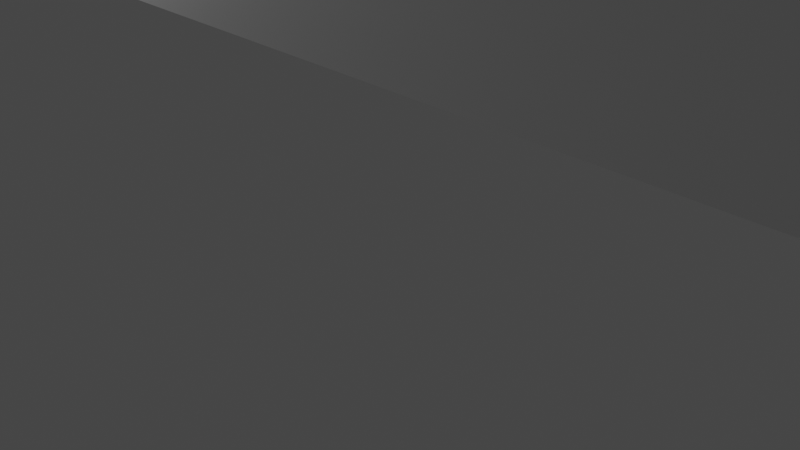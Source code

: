 # Source: enbg_hangar.blend  (saved by Blender 3.2.14; exported with 4.5.12 LTS)
import bpy
from mathutils import Matrix  # noqa: F401  (used for matrix-valued properties, if any)

bpy.ops.wm.read_factory_settings(use_empty=True)
scene = bpy.context.scene
scene.name = 'Scene'

# ---- collections
col_collection = bpy.data.collections.new('Collection'); scene.collection.children.link(col_collection)

# ---- materials (node trees are filled in below, after node groups)
mat_material = bpy.data.materials.new('Material')
mat_material.alpha_threshold = 0.0
mat_material.use_transparent_shadow = False
mat_material.line_color = (0.0, 0.0, 0.0, 1.0)

# ---- material node trees
mat_material.use_nodes = True; mat_material.node_tree.nodes.clear()
_N = mat_material.node_tree.nodes; _L = mat_material.node_tree.links
n0 = _N.new('ShaderNodeOutputMaterial'); n0.name = 'Material Output'; n0.location = (300, 300)
n1 = _N.new('ShaderNodeBsdfPrincipled'); n1.name = 'Principled BSDF'; n1.location = (10, 300)
n1.distribution = 'GGX'
n1.subsurface_method = 'RANDOM_WALK_SKIN'
n1.inputs[2].default_value = 0.4
n1.inputs[3].default_value = 1.45
n1.inputs[27].default_value = (0.0, 0.0, 0.0, 1.0)
n1.inputs[28].default_value = 1.0
_L.new(n1.outputs[0], n0.inputs[0])
n0.is_active_output = True

# ---- world
world_world = bpy.data.worlds.new('World'); scene.world = world_world
world_world.use_nodes = True; world_world.node_tree.nodes.clear()
_N = world_world.node_tree.nodes; _L = world_world.node_tree.links
n0 = _N.new('ShaderNodeOutputWorld'); n0.name = 'World Output'; n0.location = (300, 300)
n1 = _N.new('ShaderNodeBackground'); n1.name = 'Background'; n1.location = (10, 300)
n1.inputs[0].default_value = (0.05088, 0.05088, 0.05088, 1.0)
_L.new(n1.outputs[0], n0.inputs[0])
n0.is_active_output = True
world_world.color = (0.05088, 0.05088, 0.05088)
world_world.use_sun_shadow = False
world_world.sun_shadow_jitter_overblur = 0.0

# ---- cameras
cam_camera = bpy.data.cameras.new('Camera')
cam_camera.clip_end = 100.0
cam_camera.ortho_scale = 7.314

# ---- lights
light_light = bpy.data.lights.new('Light', 'POINT')
light_light.transmission_factor = 0.0
light_light.energy = 1000.0
light_light.shadow_soft_size = 0.1
light_light.shadow_maximum_resolution = 0.006
light_light.use_absolute_resolution = True

# ---- meshes
me_cube = bpy.data.meshes.new('Cube')
me_cube.from_pydata([(9.5, 8.0, 3.5), (9.5, 8.0, -3.5), (9.5, -8.0, 3.5), (9.5, -8.0, -3.5), (-9.5, 8.0, 3.5), (-9.5, 8.0, -3.5), (-9.5, -8.0, 3.5), (-9.5, -8.0, -3.5), (-9.5, 0.0, -3.5), (9.5, 0.0, 3.5), (9.5, 0.0, -3.5), (-9.5, -4.0, -3.5), (9.5, -4.0, -3.5), (9.5, 4.0, -3.5), (-9.5, 4.0, -3.5), (9.5, 6.0, -3.5), (-9.5, 6.0, -3.5), (-9.5, -6.0, -3.5), (9.5, -6.0, -3.5), (9.5, 8.0, -0.4007), (-9.5, -8.0, -0.4007), (9.5, -8.0, -0.4007), (-9.5, 8.0, -0.4007), (9.5, 0.0, -0.4007), (9.5, -4.0, -0.4007), (9.5, 4.0, -0.4007), (9.5, 6.0, -0.4007), (-9.5, 6.0, -0.4007), (-9.5, -6.0, -0.4007), (9.5, -6.0, -0.4007), (-9.5, -8.0, 1.349), (9.5, 8.0, 1.349), (9.5, -8.0, 1.349), (-9.5, 8.0, 1.349), (9.5, 0.0, 1.349), (-9.5, 0.0, 1.349), (-9.5, -4.0, 1.349), (9.5, -4.0, 1.349), (9.5, 4.0, 1.349), (-9.5, 4.0, 1.349), (9.5, 6.0, 1.349), (-9.5, 6.0, 1.349), (-9.5, -6.0, 1.349), (9.5, -6.0, 1.349), (9.5, 8.0, 0.4743), (9.5, -8.0, 0.4743), (-9.5, 8.0, 0.4743), (9.5, 0.0, 0.4743), (9.5, -4.0, 0.4743), (9.5, 4.0, 0.4743), (9.5, 6.0, 0.4743), (-9.5, 6.0, 0.4743), (-9.5, -6.0, 0.4743), (9.5, -6.0, 0.4743), (-9.5, -8.0, 0.4743), (0.0, 8.0, -3.5), (0.0, -8.0, 3.5), (0.0, -8.0, -3.5), (0.0, 8.0, 3.5), (0.0, 0.0, -3.5), (0.0, -4.0, -3.5), (0.0, 4.0, -3.5), (0.0, 6.0, -3.5), (0.0, -6.0, -3.5), (0.0, 8.0, -0.4007), (0.0, -8.0, -0.4007), (0.0, 8.0, 1.349), (0.0, -8.0, 1.349), (0.0, -8.0, 0.4743), (0.0, 8.0, 0.4743), (-4.75, 8.0, -3.5), (-4.75, -8.0, 3.5), (-4.75, 0.0, -3.5), (-4.75, -4.0, -3.5), (-4.75, 4.0, -3.5), (-4.75, 6.0, -3.5), (-4.75, -6.0, -3.5), (-4.75, -8.0, -0.4007), (-4.75, -8.0, 1.349), (-4.75, -8.0, 0.4743), (-4.75, -8.0, -3.5), (-4.75, 8.0, 3.5), (-4.75, 8.0, -0.4007), (-4.75, 8.0, 1.349), (-4.75, 8.0, 0.4743), (-7.125, 8.0, -3.5), (-7.125, -8.0, 3.5), (-7.125, 0.0, -3.5), (-7.125, -4.0, -3.5), (-7.125, 4.0, -3.5), (-7.125, 6.0, -3.5), (-7.125, -6.0, -3.5), (-7.125, -8.0, -0.4007), (-7.125, -8.0, 1.349), (-7.125, -8.0, 0.4743), (-7.125, -8.0, -3.5), (-7.125, 8.0, 3.5), (-7.125, 8.0, -0.4007), (-7.125, 8.0, 1.349), (-7.125, 8.0, 0.4743), (-8.312, 8.0, -3.5), (-8.312, -8.0, 3.5), (-8.312, 0.0, -3.5), (-8.312, -4.0, -3.5), (-8.312, 4.0, -3.5), (-8.312, 6.0, -3.5), (-8.312, -6.0, -3.5), (-8.312, -8.0, -0.4007), (-8.312, -8.0, 1.349), (-8.312, -8.0, 0.4743), (-8.312, -8.0, -3.5), (-8.312, 8.0, 3.5), (-8.312, 8.0, -0.4007), (-8.312, 8.0, 1.349), (-8.312, 8.0, 0.4743), (-8.906, 8.0, -3.5), (-8.906, -8.0, 3.5), (-8.906, 0.0, -3.5), (-8.906, -4.0, -3.5), (-8.906, 4.0, -3.5), (-8.906, 6.0, -3.5), (-8.906, -6.0, -3.5), (-8.906, -8.0, -0.4007), (-8.906, -8.0, 1.349), (-8.906, -8.0, 0.4743), (-8.906, -8.0, -3.5), (-8.906, 8.0, 3.5), (-8.906, 8.0, -0.4007), (-8.906, 8.0, 1.349), (-8.906, 8.0, 0.4743), (-9.203, 8.0, -3.5), (-9.203, -8.0, 3.5), (-9.203, 0.0, -3.5), (-9.203, -4.0, -3.5), (-9.203, 4.0, -3.5), (-9.203, 6.0, -3.5), (-9.203, -6.0, -3.5), (-9.203, -8.0, -0.4007), (-9.203, -8.0, 1.349), (-9.203, -8.0, 0.4743), (-9.203, -8.0, -3.5), (-9.203, 8.0, 3.5), (-9.203, 0.0, 3.5), (-9.203, 8.0, -0.4007), (-9.203, 8.0, 1.349), (-9.203, 8.0, 0.4743), (4.75, -8.0, -3.5), (4.75, 8.0, 3.5), (4.75, 8.0, -0.4007), (4.75, 8.0, 1.349), (4.75, 8.0, 0.4743), (4.75, 8.0, -3.5), (4.75, -8.0, 3.5), (4.75, 0.0, -3.5), (4.75, -4.0, -3.5), (4.75, 4.0, -3.5), (4.75, 6.0, -3.5), (4.75, -6.0, -3.5), (4.75, -8.0, -0.4007), (4.75, -8.0, 1.349), (4.75, -8.0, 0.4743), (7.125, -8.0, -3.5), (7.125, 8.0, 3.5), (7.125, 8.0, -0.4007), (7.125, 8.0, 1.349), (7.125, 8.0, 0.4743), (7.125, 8.0, -3.5), (7.125, -8.0, 3.5), (7.125, 0.0, -3.5), (7.125, -4.0, -3.5), (7.125, 4.0, -3.5), (7.125, 6.0, -3.5), (7.125, -6.0, -3.5), (7.125, -8.0, -0.4007), (7.125, -8.0, 1.349), (7.125, -8.0, 0.4743), (8.312, -8.0, -3.5), (8.312, 8.0, 3.5), (8.312, 8.0, -0.4007), (8.312, 8.0, 1.349), (8.312, 8.0, 0.4743), (8.312, 8.0, -3.5), (8.312, -8.0, 3.5), (8.312, 0.0, -3.5), (8.312, -4.0, -3.5), (8.312, 4.0, -3.5), (8.312, 6.0, -3.5), (8.312, -6.0, -3.5), (8.312, -8.0, -0.4007), (8.312, -8.0, 1.349), (8.312, -8.0, 0.4743), (8.906, -8.0, -3.5), (8.906, 8.0, 3.5), (8.906, 8.0, -0.4007), (8.906, 8.0, 1.349), (8.906, 8.0, 0.4743), (8.906, 8.0, -3.5), (8.906, -8.0, 3.5), (8.906, 0.0, -3.5), (8.906, -4.0, -3.5), (8.906, 4.0, -3.5), (8.906, 6.0, -3.5), (8.906, -6.0, -3.5), (8.906, -8.0, -0.4007), (8.906, -8.0, 1.349), (8.906, -8.0, 0.4743), (9.203, -8.0, -3.5), (9.203, 8.0, 3.5), (9.203, 0.0, 3.5), (9.203, 8.0, -0.4007), (9.203, 8.0, 1.349), (9.203, 8.0, 0.4743), (9.203, 8.0, -3.5), (9.203, -8.0, 3.5), (9.203, 0.0, -3.5), (9.203, -4.0, -3.5), (9.203, 4.0, -3.5), (9.203, 6.0, -3.5), (9.203, -6.0, -3.5), (9.203, -8.0, -0.4007), (9.203, -8.0, 1.349), (9.203, -8.0, 0.4743), (-9.5, 0.0, 3.5), (-9.203, 8.0, 3.5), (-9.203, -8.0, 3.5), (-9.203, 0.0, 3.5), (-9.193, 4.0, -3.5), (-9.193, 0.0, -3.5), (-9.193, -4.0, -3.5), (-9.193, 6.0, -3.5), (-9.193, 6.0, -0.4007), (-9.193, -6.0, -3.5), (-9.193, -6.0, -0.4007), (-9.193, 6.0, 0.4743), (-9.193, -6.0, 0.4743), (-9.193, 4.0, 1.349), (-9.193, 6.0, 1.349), (-9.193, 0.0, 1.349), (-9.193, -6.0, 1.349), (-9.193, -4.0, 1.349), (-9.5, 7.5, -3.5), (-9.5, 7.6, -0.4007), (-9.5, 6.5, -3.5), (-9.5, 6.4, -0.4007), (-9.5, 7.5, -1.5), (-9.5, 6.5, -1.5), (-9.5, 7.6, -3.5), (-9.5, 7.6, -1.39), (-9.5, 6.4, -3.5), (-9.5, 6.4, -1.39), (-9.5, 8.0, -1.39), (-9.5, 6.0, -1.39), (-9.5, 7.6, -1.39), (-9.5, 6.4, -1.39), (-9.4, 7.5, -1.5), (-9.4, 7.5, -3.5), (-9.4, 6.5, -3.5), (-9.4, 6.5, -1.5), (-9.52, 7.6, -3.5), (-9.52, 7.5, -3.5), (-9.52, 7.5, -1.5), (-9.52, 6.5, -1.5), (-9.52, 6.5, -3.5), (-9.52, 7.6, -1.39), (-9.52, 6.4, -1.39), (-9.52, 6.4, -1.39), (-9.52, 7.6, -1.39), (-9.52, 6.4, -3.5)], [], [(138, 131, 6, 30), (218, 18, 3, 206), (210, 207, 0, 31), (216, 13, 10, 214), (214, 10, 12, 215), (217, 15, 13, 216), (212, 1, 15, 217), (2, 32, 43, 37, 34, 38, 40, 31, 0, 9), (215, 12, 18, 218), (12, 24, 29, 18), (7, 20, 28, 17), (1, 19, 26, 15), (15, 26, 25, 13), (10, 23, 24, 12), (13, 25, 23, 10), (212, 209, 19, 1), (18, 29, 21, 3), (252, 241, 22, 250), (140, 137, 20, 7), (48, 37, 43, 53), (54, 30, 42, 52), (44, 31, 40, 50), (50, 40, 38, 49), (47, 34, 37, 48), (49, 38, 34, 47), (211, 210, 31, 44), (53, 43, 32, 45), (51, 41, 33, 46), (139, 138, 30, 54), (137, 139, 54, 20), (27, 51, 46, 22, 241, 243), (29, 53, 45, 21), (209, 211, 44, 19), (25, 49, 47, 23), (23, 47, 48, 24), (26, 50, 49, 25), (19, 44, 50, 26), (20, 54, 52, 28), (24, 48, 53, 29), (35, 39, 235, 237), (6, 222, 4, 33, 41, 39, 35, 36, 42, 30), (82, 84, 69, 64), (158, 160, 68, 65), (160, 159, 67, 68), (84, 83, 66, 69), (146, 158, 65, 57), (70, 82, 64, 55), (73, 60, 63, 76), (70, 55, 62, 75), (75, 62, 61, 74), (72, 59, 60, 73), (74, 61, 59, 72), (83, 81, 58, 66), (76, 63, 57, 80), (159, 152, 56, 67), (91, 76, 80, 95), (98, 96, 81, 83), (89, 74, 72, 87), (87, 72, 73, 88), (90, 75, 74, 89), (85, 70, 75, 90), (88, 73, 76, 91), (85, 97, 82, 70), (99, 98, 83, 84), (97, 99, 84, 82), (65, 68, 79, 77), (68, 67, 78, 79), (57, 65, 77, 80), (67, 56, 71, 78), (112, 114, 99, 97), (114, 113, 98, 99), (100, 112, 97, 85), (103, 88, 91, 106), (100, 85, 90, 105), (105, 90, 89, 104), (102, 87, 88, 103), (104, 89, 87, 102), (113, 111, 96, 98), (106, 91, 95, 110), (77, 79, 94, 92), (79, 78, 93, 94), (80, 77, 92, 95), (78, 71, 86, 93), (121, 106, 110, 125), (128, 126, 111, 113), (119, 104, 102, 117), (117, 102, 103, 118), (120, 105, 104, 119), (115, 100, 105, 120), (118, 103, 106, 121), (115, 127, 112, 100), (129, 128, 113, 114), (127, 129, 114, 112), (92, 94, 109, 107), (94, 93, 108, 109), (95, 92, 107, 110), (93, 86, 101, 108), (143, 145, 129, 127), (145, 144, 128, 129), (130, 143, 127, 115), (133, 118, 121, 136), (130, 115, 120, 135), (135, 120, 119, 134), (132, 117, 118, 133), (134, 119, 117, 132), (144, 141, 126, 128), (136, 121, 125, 140), (107, 109, 124, 122), (109, 108, 123, 124), (110, 107, 122, 125), (108, 101, 116, 123), (17, 136, 140, 7), (33, 4, 141, 144), (14, 134, 132, 8), (8, 132, 133, 11), (16, 135, 134, 14), (5, 130, 135, 16, 248, 242, 240, 246), (11, 133, 136, 17), (46, 33, 144, 145), (22, 46, 145, 143), (122, 124, 139, 137), (124, 123, 138, 139), (125, 122, 137, 140), (123, 116, 131, 138), (174, 167, 152, 159), (161, 173, 158, 146), (175, 174, 159, 160), (173, 175, 160, 158), (64, 69, 150, 148), (69, 66, 149, 150), (55, 64, 148, 151), (60, 154, 157, 63), (55, 151, 156, 62), (62, 156, 155, 61), (59, 153, 154, 60), (61, 155, 153, 59), (66, 58, 147, 149), (63, 157, 146, 57), (188, 190, 175, 173), (190, 189, 174, 175), (176, 188, 173, 161), (189, 182, 167, 174), (148, 150, 165, 163), (150, 149, 164, 165), (151, 148, 163, 166), (154, 169, 172, 157), (151, 166, 171, 156), (156, 171, 170, 155), (153, 168, 169, 154), (155, 170, 168, 153), (149, 147, 162, 164), (157, 172, 161, 146), (204, 197, 182, 189), (191, 203, 188, 176), (205, 204, 189, 190), (203, 205, 190, 188), (163, 165, 180, 178), (165, 164, 179, 180), (166, 163, 178, 181), (169, 184, 187, 172), (166, 181, 186, 171), (171, 186, 185, 170), (168, 183, 184, 169), (170, 185, 183, 168), (164, 162, 177, 179), (172, 187, 176, 161), (219, 221, 205, 203), (221, 220, 204, 205), (206, 219, 203, 191), (220, 213, 197, 204), (178, 180, 195, 193), (180, 179, 194, 195), (181, 178, 193, 196), (184, 199, 202, 187), (181, 196, 201, 186), (186, 201, 200, 185), (183, 198, 199, 184), (185, 200, 198, 183), (179, 177, 192, 194), (187, 202, 191, 176), (32, 2, 213, 220), (3, 21, 219, 206), (45, 32, 220, 221), (21, 45, 221, 219), (193, 195, 211, 209), (195, 194, 210, 211), (196, 193, 209, 212), (199, 215, 218, 202), (142, 208, 207, 192, 177, 162, 147, 58, 81, 96, 111, 126, 141), (196, 212, 217, 201), (201, 217, 216, 200), (198, 214, 215, 199), (200, 216, 214, 198), (194, 192, 207, 210), (202, 218, 206, 191), (71, 56, 152, 167, 182, 197, 213, 208, 142, 131, 116, 101, 86), (222, 6, 224, 225), (4, 222, 225, 223), (9, 208, 213, 2), (207, 208, 9, 0), (234, 238, 239, 237, 235, 236, 233, 230, 229, 226, 227, 228, 231, 232), (16, 14, 226, 229), (51, 27, 230, 233), (11, 17, 231, 228), (28, 52, 234, 232), (41, 51, 233, 236), (8, 11, 228, 227), (42, 36, 239, 238), (52, 42, 238, 234), (36, 35, 237, 239), (17, 28, 232, 231), (39, 41, 236, 235), (14, 8, 227, 226), (253, 243, 241, 252), (251, 27, 243, 253), (242, 245, 257, 256), (244, 245, 261, 260), (244, 247, 266, 260), (248, 249, 265, 267), (256, 257, 254, 255), (240, 242, 256, 255), (245, 244, 254, 257), (244, 240, 255, 254), (230, 27, 251, 16, 229), (248, 16, 251, 253), (246, 247, 250, 5), (130, 5, 22, 143), (267, 265, 261, 262), (259, 260, 266, 258), (261, 264, 263, 260), (245, 242, 262, 261), (247, 246, 258, 266), (253, 252, 263, 264), (240, 244, 260, 259), (249, 245, 261, 265), (252, 244, 260, 263), (242, 248, 267, 262), (246, 240, 259, 258), (245, 253, 264, 261)])
_uv = me_cube.uv_layers.new(name='UVMap')
_uv.uv.foreach_set('vector', [0.5625, 0.9961, 0.625, 0.9961, 0.625, 1.0, 0.5625, 1.0, 0.3711, 0.7188, 0.375, 0.7188, 0.375, 0.75, 0.3711, 0.75, 0.5625, 0.4961, 0.625, 0.4961, 0.625, 0.5, 0.5625, 0.5, 0.3711, 0.5625, 0.375, 0.5625, 0.375, 0.625, 0.3711, 0.625, 0.3711, 0.625, 0.375, 0.625, 0.375, 0.6875, 0.3711, 0.6875, 0.3711, 0.5312, 0.375, 0.5312, 0.375, 0.5625, 0.3711, 0.5625, 0.3711, 0.5, 0.375, 0.5, 0.375, 0.5312, 0.3711, 0.5312, 0.625, 0.75, 0.5625, 0.75, 0.5625, 0.7188, 0.5625, 0.6875, 0.5625, 0.625, 0.5625, 0.5625, 0.5625, 0.5312, 0.5625, 0.5, 0.625, 0.5, 0.625, 0.625, 0.3711, 0.6875, 0.375, 0.6875, 0.375, 0.7188, 0.3711, 0.7188, 0.375, 0.6875, 0.5, 0.6875, 0.5, 0.7188, 0.375, 0.7188, 0.375, 0.0, 0.5, 0.0, 0.5, 0.03125, 0.375, 0.03125, 0.375, 0.5, 0.5, 0.5, 0.5, 0.5312, 0.375, 0.5312, 0.375, 0.5312, 0.5, 0.5312, 0.5, 0.5625, 0.375, 0.5625, 0.375, 0.625, 0.5, 0.625, 0.5, 0.6875, 0.375, 0.6875, 0.375, 0.5625, 0.5, 0.5625, 0.5, 0.625, 0.375, 0.625, 0.375, 0.4961, 0.5, 0.4961, 0.5, 0.5, 0.375, 0.5, 0.375, 0.7188, 0.5, 0.7188, 0.5, 0.75, 0.375, 0.75, 0.4529, 0.2485, 0.5, 0.2485, 0.5, 0.25, 0.4529, 0.25, 0.375, 0.9961, 0.5, 0.9961, 0.5, 1.0, 0.375, 1.0, 0.5312, 0.6875, 0.5625, 0.6875, 0.5625, 0.7188, 0.5312, 0.7188, 0.5312, 0.0, 0.5625, 0.0, 0.5625, 0.03125, 0.5312, 0.03125, 0.5312, 0.5, 0.5625, 0.5, 0.5625, 0.5312, 0.5312, 0.5312, 0.5312, 0.5312, 0.5625, 0.5312, 0.5625, 0.5625, 0.5312, 0.5625, 0.5312, 0.625, 0.5625, 0.625, 0.5625, 0.6875, 0.5312, 0.6875, 0.5312, 0.5625, 0.5625, 0.5625, 0.5625, 0.625, 0.5312, 0.625, 0.5312, 0.4961, 0.5625, 0.4961, 0.5625, 0.5, 0.5312, 0.5, 0.5312, 0.7188, 0.5625, 0.7188, 0.5625, 0.75, 0.5312, 0.75, 0.5312, 0.2188, 0.5625, 0.2188, 0.5625, 0.25, 0.5312, 0.25, 0.5312, 0.9961, 0.5625, 0.9961, 0.5625, 1.0, 0.5312, 1.0, 0.5, 0.9961, 0.5312, 0.9961, 0.5312, 1.0, 0.5, 1.0, 0.5, 0.2188, 0.5312, 0.2188, 0.5312, 0.25, 0.5, 0.25, 0.5, 0.2485, 0.5, 0.225, 0.5, 0.7188, 0.5312, 0.7188, 0.5312, 0.75, 0.5, 0.75, 0.5, 0.4961, 0.5312, 0.4961, 0.5312, 0.5, 0.5, 0.5, 0.5, 0.5625, 0.5312, 0.5625, 0.5312, 0.625, 0.5, 0.625, 0.5, 0.625, 0.5312, 0.625, 0.5312, 0.6875, 0.5, 0.6875, 0.5, 0.5312, 0.5312, 0.5312, 0.5312, 0.5625, 0.5, 0.5625, 0.5, 0.5, 0.5312, 0.5, 0.5312, 0.5312, 0.5, 0.5312, 0.5, 0.0, 0.5312, 0.0, 0.5312, 0.03125, 0.5, 0.03125, 0.5, 0.6875, 0.5312, 0.6875, 0.5312, 0.7188, 0.5, 0.7188, 0.5625, 0.125, 0.5625, 0.1875, 0.5625, 0.1875, 0.5625, 0.125, 0.625, 0.0, 0.625, 0.1667, 0.625, 0.25, 0.5625, 0.25, 0.5625, 0.2188, 0.5625, 0.1875, 0.5625, 0.125, 0.5625, 0.0625, 0.5625, 0.03125, 0.5625, 0.0, 0.5, 0.3125, 0.5312, 0.3125, 0.5312, 0.375, 0.5, 0.375, 0.5, 0.8125, 0.5312, 0.8125, 0.5312, 0.875, 0.5, 0.875, 0.5312, 0.8125, 0.5625, 0.8125, 0.5625, 0.875, 0.5312, 0.875, 0.5312, 0.3125, 0.5625, 0.3125, 0.5625, 0.375, 0.5312, 0.375, 0.375, 0.8125, 0.5, 0.8125, 0.5, 0.875, 0.375, 0.875, 0.375, 0.3125, 0.5, 0.3125, 0.5, 0.375, 0.375, 0.375, 0.1875, 0.6875, 0.25, 0.6875, 0.25, 0.7188, 0.1875, 0.7188, 0.1875, 0.5, 0.25, 0.5, 0.25, 0.5312, 0.1875, 0.5312, 0.1875, 0.5312, 0.25, 0.5312, 0.25, 0.5625, 0.1875, 0.5625, 0.1875, 0.625, 0.25, 0.625, 0.25, 0.6875, 0.1875, 0.6875, 0.1875, 0.5625, 0.25, 0.5625, 0.25, 0.625, 0.1875, 0.625, 0.5625, 0.3125, 0.625, 0.3125, 0.625, 0.375, 0.5625, 0.375, 0.1875, 0.7188, 0.25, 0.7188, 0.25, 0.75, 0.1875, 0.75, 0.5625, 0.8125, 0.625, 0.8125, 0.625, 0.875, 0.5625, 0.875, 0.1562, 0.7188, 0.1875, 0.7188, 0.1875, 0.75, 0.1562, 0.75, 0.5625, 0.2812, 0.625, 0.2812, 0.625, 0.3125, 0.5625, 0.3125, 0.1562, 0.5625, 0.1875, 0.5625, 0.1875, 0.625, 0.1562, 0.625, 0.1562, 0.625, 0.1875, 0.625, 0.1875, 0.6875, 0.1562, 0.6875, 0.1562, 0.5312, 0.1875, 0.5312, 0.1875, 0.5625, 0.1562, 0.5625, 0.1562, 0.5, 0.1875, 0.5, 0.1875, 0.5312, 0.1562, 0.5312, 0.1562, 0.6875, 0.1875, 0.6875, 0.1875, 0.7188, 0.1562, 0.7188, 0.375, 0.2812, 0.5, 0.2812, 0.5, 0.3125, 0.375, 0.3125, 0.5312, 0.2812, 0.5625, 0.2812, 0.5625, 0.3125, 0.5312, 0.3125, 0.5, 0.2812, 0.5312, 0.2812, 0.5312, 0.3125, 0.5, 0.3125, 0.5, 0.875, 0.5312, 0.875, 0.5312, 0.9375, 0.5, 0.9375, 0.5312, 0.875, 0.5625, 0.875, 0.5625, 0.9375, 0.5312, 0.9375, 0.375, 0.875, 0.5, 0.875, 0.5, 0.9375, 0.375, 0.9375, 0.5625, 0.875, 0.625, 0.875, 0.625, 0.9375, 0.5625, 0.9375, 0.5, 0.2656, 0.5312, 0.2656, 0.5312, 0.2812, 0.5, 0.2812, 0.5312, 0.2656, 0.5625, 0.2656, 0.5625, 0.2812, 0.5312, 0.2812, 0.375, 0.2656, 0.5, 0.2656, 0.5, 0.2812, 0.375, 0.2812, 0.1406, 0.6875, 0.1562, 0.6875, 0.1562, 0.7188, 0.1406, 0.7188, 0.1406, 0.5, 0.1562, 0.5, 0.1562, 0.5312, 0.1406, 0.5312, 0.1406, 0.5312, 0.1562, 0.5312, 0.1562, 0.5625, 0.1406, 0.5625, 0.1406, 0.625, 0.1562, 0.625, 0.1562, 0.6875, 0.1406, 0.6875, 0.1406, 0.5625, 0.1562, 0.5625, 0.1562, 0.625, 0.1406, 0.625, 0.5625, 0.2656, 0.625, 0.2656, 0.625, 0.2812, 0.5625, 0.2812, 0.1406, 0.7188, 0.1562, 0.7188, 0.1562, 0.75, 0.1406, 0.75, 0.5, 0.9375, 0.5312, 0.9375, 0.5312, 0.9688, 0.5, 0.9688, 0.5312, 0.9375, 0.5625, 0.9375, 0.5625, 0.9688, 0.5312, 0.9688, 0.375, 0.9375, 0.5, 0.9375, 0.5, 0.9688, 0.375, 0.9688, 0.5625, 0.9375, 0.625, 0.9375, 0.625, 0.9688, 0.5625, 0.9688, 0.1328, 0.7188, 0.1406, 0.7188, 0.1406, 0.75, 0.1328, 0.75, 0.5625, 0.2578, 0.625, 0.2578, 0.625, 0.2656, 0.5625, 0.2656, 0.1328, 0.5625, 0.1406, 0.5625, 0.1406, 0.625, 0.1328, 0.625, 0.1328, 0.625, 0.1406, 0.625, 0.1406, 0.6875, 0.1328, 0.6875, 0.1328, 0.5312, 0.1406, 0.5312, 0.1406, 0.5625, 0.1328, 0.5625, 0.1328, 0.5, 0.1406, 0.5, 0.1406, 0.5312, 0.1328, 0.5312, 0.1328, 0.6875, 0.1406, 0.6875, 0.1406, 0.7188, 0.1328, 0.7188, 0.375, 0.2578, 0.5, 0.2578, 0.5, 0.2656, 0.375, 0.2656, 0.5312, 0.2578, 0.5625, 0.2578, 0.5625, 0.2656, 0.5312, 0.2656, 0.5, 0.2578, 0.5312, 0.2578, 0.5312, 0.2656, 0.5, 0.2656, 0.5, 0.9688, 0.5312, 0.9688, 0.5312, 0.9844, 0.5, 0.9844, 0.5312, 0.9688, 0.5625, 0.9688, 0.5625, 0.9844, 0.5312, 0.9844, 0.375, 0.9688, 0.5, 0.9688, 0.5, 0.9844, 0.375, 0.9844, 0.5625, 0.9688, 0.625, 0.9688, 0.625, 0.9844, 0.5625, 0.9844, 0.5, 0.2539, 0.5312, 0.2539, 0.5312, 0.2578, 0.5, 0.2578, 0.5312, 0.2539, 0.5625, 0.2539, 0.5625, 0.2578, 0.5312, 0.2578, 0.375, 0.2539, 0.5, 0.2539, 0.5, 0.2578, 0.375, 0.2578, 0.1289, 0.6875, 0.1328, 0.6875, 0.1328, 0.7188, 0.1289, 0.7188, 0.1289, 0.5, 0.1328, 0.5, 0.1328, 0.5312, 0.1289, 0.5312, 0.1289, 0.5312, 0.1328, 0.5312, 0.1328, 0.5625, 0.1289, 0.5625, 0.1289, 0.625, 0.1328, 0.625, 0.1328, 0.6875, 0.1289, 0.6875, 0.1289, 0.5625, 0.1328, 0.5625, 0.1328, 0.625, 0.1289, 0.625, 0.5625, 0.2539, 0.625, 0.2539, 0.625, 0.2578, 0.5625, 0.2578, 0.1289, 0.7188, 0.1328, 0.7188, 0.1328, 0.75, 0.1289, 0.75, 0.5, 0.9844, 0.5312, 0.9844, 0.5312, 0.9922, 0.5, 0.9922, 0.5312, 0.9844, 0.5625, 0.9844, 0.5625, 0.9922, 0.5312, 0.9922, 0.375, 0.9844, 0.5, 0.9844, 0.5, 0.9922, 0.375, 0.9922, 0.5625, 0.9844, 0.625, 0.9844, 0.625, 0.9922, 0.5625, 0.9922, 0.125, 0.7188, 0.1289, 0.7188, 0.1289, 0.75, 0.125, 0.75, 0.5625, 0.25, 0.625, 0.25, 0.625, 0.2539, 0.5625, 0.2539, 0.125, 0.5625, 0.1289, 0.5625, 0.1289, 0.625, 0.125, 0.625, 0.125, 0.625, 0.1289, 0.625, 0.1289, 0.6875, 0.125, 0.6875, 0.125, 0.5312, 0.1289, 0.5312, 0.1289, 0.5625, 0.125, 0.5625, 0.125, 0.5, 0.1289, 0.5, 0.1289, 0.5312, 0.125, 0.5312, 0.125, 0.5266, 0.125, 0.525, 0.125, 0.5015, 0.125, 0.501, 0.125, 0.6875, 0.1289, 0.6875, 0.1289, 0.7188, 0.125, 0.7188, 0.5312, 0.25, 0.5625, 0.25, 0.5625, 0.2539, 0.5312, 0.2539, 0.5, 0.25, 0.5312, 0.25, 0.5312, 0.2539, 0.5, 0.2539, 0.5, 0.9922, 0.5312, 0.9922, 0.5312, 0.9961, 0.5, 0.9961, 0.5312, 0.9922, 0.5625, 0.9922, 0.5625, 0.9961, 0.5312, 0.9961, 0.375, 0.9922, 0.5, 0.9922, 0.5, 0.9961, 0.375, 0.9961, 0.5625, 0.9922, 0.625, 0.9922, 0.625, 0.9961, 0.5625, 0.9961, 0.5625, 0.7812, 0.625, 0.7812, 0.625, 0.8125, 0.5625, 0.8125, 0.375, 0.7812, 0.5, 0.7812, 0.5, 0.8125, 0.375, 0.8125, 0.5312, 0.7812, 0.5625, 0.7812, 0.5625, 0.8125, 0.5312, 0.8125, 0.5, 0.7812, 0.5312, 0.7812, 0.5312, 0.8125, 0.5, 0.8125, 0.5, 0.375, 0.5312, 0.375, 0.5312, 0.4375, 0.5, 0.4375, 0.5312, 0.375, 0.5625, 0.375, 0.5625, 0.4375, 0.5312, 0.4375, 0.375, 0.375, 0.5, 0.375, 0.5, 0.4375, 0.375, 0.4375, 0.25, 0.6875, 0.3125, 0.6875, 0.3125, 0.7188, 0.25, 0.7188, 0.25, 0.5, 0.3125, 0.5, 0.3125, 0.5312, 0.25, 0.5312, 0.25, 0.5312, 0.3125, 0.5312, 0.3125, 0.5625, 0.25, 0.5625, 0.25, 0.625, 0.3125, 0.625, 0.3125, 0.6875, 0.25, 0.6875, 0.25, 0.5625, 0.3125, 0.5625, 0.3125, 0.625, 0.25, 0.625, 0.5625, 0.375, 0.625, 0.375, 0.625, 0.4375, 0.5625, 0.4375, 0.25, 0.7188, 0.3125, 0.7188, 0.3125, 0.75, 0.25, 0.75, 0.5, 0.7656, 0.5312, 0.7656, 0.5312, 0.7812, 0.5, 0.7812, 0.5312, 0.7656, 0.5625, 0.7656, 0.5625, 0.7812, 0.5312, 0.7812, 0.375, 0.7656, 0.5, 0.7656, 0.5, 0.7812, 0.375, 0.7812, 0.5625, 0.7656, 0.625, 0.7656, 0.625, 0.7812, 0.5625, 0.7812, 0.5, 0.4375, 0.5312, 0.4375, 0.5312, 0.4688, 0.5, 0.4688, 0.5312, 0.4375, 0.5625, 0.4375, 0.5625, 0.4688, 0.5312, 0.4688, 0.375, 0.4375, 0.5, 0.4375, 0.5, 0.4688, 0.375, 0.4688, 0.3125, 0.6875, 0.3438, 0.6875, 0.3438, 0.7188, 0.3125, 0.7188, 0.3125, 0.5, 0.3438, 0.5, 0.3438, 0.5312, 0.3125, 0.5312, 0.3125, 0.5312, 0.3438, 0.5312, 0.3438, 0.5625, 0.3125, 0.5625, 0.3125, 0.625, 0.3438, 0.625, 0.3438, 0.6875, 0.3125, 0.6875, 0.3125, 0.5625, 0.3438, 0.5625, 0.3438, 0.625, 0.3125, 0.625, 0.5625, 0.4375, 0.625, 0.4375, 0.625, 0.4688, 0.5625, 0.4688, 0.3125, 0.7188, 0.3438, 0.7188, 0.3438, 0.75, 0.3125, 0.75, 0.5625, 0.7578, 0.625, 0.7578, 0.625, 0.7656, 0.5625, 0.7656, 0.375, 0.7578, 0.5, 0.7578, 0.5, 0.7656, 0.375, 0.7656, 0.5312, 0.7578, 0.5625, 0.7578, 0.5625, 0.7656, 0.5312, 0.7656, 0.5, 0.7578, 0.5312, 0.7578, 0.5312, 0.7656, 0.5, 0.7656, 0.5, 0.4688, 0.5312, 0.4688, 0.5312, 0.4844, 0.5, 0.4844, 0.5312, 0.4688, 0.5625, 0.4688, 0.5625, 0.4844, 0.5312, 0.4844, 0.375, 0.4688, 0.5, 0.4688, 0.5, 0.4844, 0.375, 0.4844, 0.3438, 0.6875, 0.3594, 0.6875, 0.3594, 0.7188, 0.3438, 0.7188, 0.3438, 0.5, 0.3594, 0.5, 0.3594, 0.5312, 0.3438, 0.5312, 0.3438, 0.5312, 0.3594, 0.5312, 0.3594, 0.5625, 0.3438, 0.5625, 0.3438, 0.625, 0.3594, 0.625, 0.3594, 0.6875, 0.3438, 0.6875, 0.3438, 0.5625, 0.3594, 0.5625, 0.3594, 0.625, 0.3438, 0.625, 0.5625, 0.4688, 0.625, 0.4688, 0.625, 0.4844, 0.5625, 0.4844, 0.3438, 0.7188, 0.3594, 0.7188, 0.3594, 0.75, 0.3438, 0.75, 0.5, 0.7539, 0.5312, 0.7539, 0.5312, 0.7578, 0.5, 0.7578, 0.5312, 0.7539, 0.5625, 0.7539, 0.5625, 0.7578, 0.5312, 0.7578, 0.375, 0.7539, 0.5, 0.7539, 0.5, 0.7578, 0.375, 0.7578, 0.5625, 0.7539, 0.625, 0.7539, 0.625, 0.7578, 0.5625, 0.7578, 0.5, 0.4844, 0.5312, 0.4844, 0.5312, 0.4922, 0.5, 0.4922, 0.5312, 0.4844, 0.5625, 0.4844, 0.5625, 0.4922, 0.5312, 0.4922, 0.375, 0.4844, 0.5, 0.4844, 0.5, 0.4922, 0.375, 0.4922, 0.3594, 0.6875, 0.3672, 0.6875, 0.3672, 0.7188, 0.3594, 0.7188, 0.3594, 0.5, 0.3672, 0.5, 0.3672, 0.5312, 0.3594, 0.5312, 0.3594, 0.5312, 0.3672, 0.5312, 0.3672, 0.5625, 0.3594, 0.5625, 0.3594, 0.625, 0.3672, 0.625, 0.3672, 0.6875, 0.3594, 0.6875, 0.3594, 0.5625, 0.3672, 0.5625, 0.3672, 0.625, 0.3594, 0.625, 0.5625, 0.4844, 0.625, 0.4844, 0.625, 0.4922, 0.5625, 0.4922, 0.3594, 0.7188, 0.3672, 0.7188, 0.3672, 0.75, 0.3594, 0.75, 0.5625, 0.75, 0.625, 0.75, 0.625, 0.7539, 0.5625, 0.7539, 0.375, 0.75, 0.5, 0.75, 0.5, 0.7539, 0.375, 0.7539, 0.5312, 0.75, 0.5625, 0.75, 0.5625, 0.7539, 0.5312, 0.7539, 0.5, 0.75, 0.5312, 0.75, 0.5312, 0.7539, 0.5, 0.7539, 0.5, 0.4922, 0.5312, 0.4922, 0.5312, 0.4961, 0.5, 0.4961, 0.5312, 0.4922, 0.5625, 0.4922, 0.5625, 0.4961, 0.5312, 0.4961, 0.375, 0.4922, 0.5, 0.4922, 0.5, 0.4961, 0.375, 0.4961, 0.3672, 0.6875, 0.3711, 0.6875, 0.3711, 0.7188, 0.3672, 0.7188, 0.8711, 0.625, 0.6289, 0.625, 0.6289, 0.5, 0.6328, 0.5, 0.6406, 0.5, 0.6562, 0.5, 0.6875, 0.5, 0.75, 0.5, 0.8125, 0.5, 0.8438, 0.5, 0.8594, 0.5, 0.8672, 0.5, 0.8711, 0.5, 0.3672, 0.5, 0.3711, 0.5, 0.3711, 0.5312, 0.3672, 0.5312, 0.3672, 0.5312, 0.3711, 0.5312, 0.3711, 0.5625, 0.3672, 0.5625, 0.3672, 0.625, 0.3711, 0.625, 0.3711, 0.6875, 0.3672, 0.6875, 0.3672, 0.5625, 0.3711, 0.5625, 0.3711, 0.625, 0.3672, 0.625, 0.5625, 0.4922, 0.625, 0.4922, 0.625, 0.4961, 0.5625, 0.4961, 0.3672, 0.7188, 0.3711, 0.7188, 0.3711, 0.75, 0.3672, 0.75, 0.8125, 0.75, 0.75, 0.75, 0.6875, 0.75, 0.6562, 0.75, 0.6406, 0.75, 0.6328, 0.75, 0.6289, 0.75, 0.6289, 0.625, 0.8711, 0.625, 0.8711, 0.75, 0.8672, 0.75, 0.8594, 0.75, 0.8438, 0.75, 0.625, 0.1667, 0.625, 0.0, 0.625, 0.0, 0.625, 0.1667, 0.625, 0.25, 0.625, 0.1667, 0.625, 0.1667, 0.625, 0.25, 0.625, 0.625, 0.6289, 0.625, 0.6289, 0.75, 0.625, 0.75, 0.6289, 0.5, 0.6289, 0.625, 0.625, 0.625, 0.625, 0.5, 0.5312, 0.03125, 0.5625, 0.03125, 0.5625, 0.0625, 0.5625, 0.125, 0.5625, 0.1875, 0.5625, 0.2188, 0.5312, 0.2188, 0.5, 0.2188, 0.375, 0.2188, 0.375, 0.1875, 0.375, 0.125, 0.375, 0.0625, 0.375, 0.03125, 0.5, 0.03125, 0.125, 0.5312, 0.125, 0.5625, 0.125, 0.5625, 0.125, 0.5312, 0.5312, 0.2188, 0.5, 0.2188, 0.5, 0.2188, 0.5312, 0.2188, 0.125, 0.6875, 0.125, 0.7188, 0.125, 0.7188, 0.125, 0.6875, 0.5, 0.03125, 0.5312, 0.03125, 0.5312, 0.03125, 0.5, 0.03125, 0.5625, 0.2188, 0.5312, 0.2188, 0.5312, 0.2188, 0.5625, 0.2188, 0.125, 0.625, 0.125, 0.6875, 0.125, 0.6875, 0.125, 0.625, 0.5625, 0.03125, 0.5625, 0.0625, 0.5625, 0.0625, 0.5625, 0.03125, 0.5312, 0.03125, 0.5625, 0.03125, 0.5625, 0.03125, 0.5312, 0.03125, 0.5625, 0.0625, 0.5625, 0.125, 0.5625, 0.125, 0.5625, 0.0625, 0.375, 0.03125, 0.5, 0.03125, 0.5, 0.03125, 0.375, 0.03125, 0.5625, 0.1875, 0.5625, 0.2188, 0.5625, 0.2188, 0.5625, 0.1875, 0.125, 0.5625, 0.125, 0.625, 0.125, 0.625, 0.125, 0.5625, 0.4529, 0.225, 0.5, 0.225, 0.5, 0.2485, 0.4529, 0.2485, 0.4529, 0.2188, 0.5, 0.2188, 0.5, 0.225, 0.4529, 0.225, 0.375, 0.225, 0.4371, 0.225, 0.4371, 0.225, 0.375, 0.225, 0.4371, 0.2485, 0.4371, 0.225, 0.4371, 0.225, 0.4371, 0.2485, 0.0, 0.0, 0.0, 0.0, 0.0, 0.0, 0.0, 0.0, 0.0, 0.0, 0.0, 0.0, 0.0, 0.0, 0.0, 0.0, 0.375, 0.225, 0.4371, 0.225, 0.4371, 0.2485, 0.375, 0.2485, 0.125, 0.5015, 0.125, 0.525, 0.125, 0.525, 0.125, 0.5015, 0.4371, 0.225, 0.4371, 0.2485, 0.4371, 0.2485, 0.4371, 0.225, 0.4371, 0.2485, 0.375, 0.2485, 0.375, 0.2485, 0.4371, 0.2485, 0.5, 0.2188, 0.5, 0.2188, 0.4529, 0.2188, 0.125, 0.5312, 0.125, 0.5312, 0.125, 0.5266, 0.125, 0.5312, 0.4529, 0.2188, 0.4529, 0.225, 0.375, 0.249, 0.4371, 0.249, 0.0, 0.0, 0.125, 0.5, 0.375, 0.2539, 0.125, 0.5, 0.5, 0.25, 0.5, 0.2539, 0.375, 0.2234, 0.4371, 0.2234, 0.4371, 0.225, 0.375, 0.225, 0.375, 0.2485, 0.4371, 0.2485, 0.4371, 0.249, 0.375, 0.249, 0.4371, 0.225, 0.4529, 0.225, 0.4529, 0.2485, 0.4371, 0.2485, 0.4371, 0.225, 0.375, 0.225, 0.375, 0.225, 0.4371, 0.225, 0.4371, 0.249, 0.375, 0.249, 0.375, 0.249, 0.4371, 0.249, 0.4529, 0.225, 0.4529, 0.2485, 0.4529, 0.2485, 0.4529, 0.225, 0.375, 0.2485, 0.4371, 0.2485, 0.4371, 0.2485, 0.375, 0.2485, 0.0, 0.0, 0.0, 0.0, 0.0, 0.0, 0.0, 0.0, 0.0, 0.0, 0.0, 0.0, 0.0, 0.0, 0.0, 0.0, 0.125, 0.525, 0.125, 0.5266, 0.125, 0.5266, 0.125, 0.525, 0.125, 0.501, 0.125, 0.5015, 0.125, 0.5015, 0.125, 0.501, 0.0, 0.0, 0.0, 0.0, 0.0, 0.0, 0.0, 0.0])
me_cube.materials.append(mat_material)
me_cube.use_mirror_vertex_groups = False
me_cube.update()
me_cube_005 = bpy.data.meshes.new('Cube.005')
me_cube_005.from_pydata([(-1.0, -1.0, -1.0), (-1.0, 1.0, -1.0), (1.0, -1.0, -1.0), (1.0, 1.0, -1.0), (-1.0, 0.0, -1.0), (-1.0, 0.0, 1.0), (1.0, 0.0, -1.0), (1.0, 0.0, 1.0), (-1.0, 0.5, 1.0), (1.0, 0.5, -1.0), (-1.0, 0.5, -1.0), (1.0, 0.5, 1.0), (-1.0, 0.75, 1.0), (1.0, 0.75, -1.0), (-1.0, 0.75, -1.0), (1.0, 0.75, 1.0), (-1.0, 0.875, 1.0), (1.0, 0.875, -1.0), (-1.0, 0.875, -1.0), (1.0, 0.875, 1.0), (-1.0, 0.9508, 1.0), (1.0, 0.9508, -1.0), (-1.0, 0.9508, -1.0), (1.0, 0.9508, 1.0), (-1.0, -0.5, -1.0), (1.0, -0.5, 1.0), (-1.0, -0.5, 1.0), (1.0, -0.5, -1.0), (-1.0, -0.75, -1.0), (1.0, -0.75, 1.0), (-1.0, -0.75, 1.0), (1.0, -0.75, -1.0), (-1.0, -0.875, -1.0), (1.0, -0.875, 1.0), (-1.0, -0.875, 1.0), (1.0, -0.875, -1.0), (-1.0, -0.9508, -1.0), (1.0, -0.9508, 1.0), (-1.0, -0.9508, 1.0), (1.0, -0.9508, -1.0)], [], [(21, 3, 23), (20, 1, 22), (36, 0, 38), (37, 2, 39), (36, 39, 2, 0), (37, 38, 0, 2), (11, 8, 5, 7), (10, 9, 6, 4), (9, 11, 7, 6), (24, 26, 5, 4), (13, 15, 11, 9), (14, 13, 9, 10), (15, 12, 8, 11), (4, 5, 8, 10), (19, 16, 12, 15), (18, 17, 13, 14), (17, 19, 15, 13), (10, 8, 12, 14), (21, 23, 19, 17), (22, 21, 17, 18), (23, 20, 16, 19), (14, 12, 16, 18), (1, 3, 21, 22), (3, 1, 20, 23), (18, 16, 20, 22), (28, 30, 26, 24), (7, 5, 26, 25), (4, 6, 27, 24), (6, 7, 25, 27), (32, 34, 30, 28), (25, 26, 30, 29), (24, 27, 31, 28), (27, 25, 29, 31), (36, 38, 34, 32), (29, 30, 34, 33), (28, 31, 35, 32), (31, 29, 33, 35), (33, 34, 38, 37), (32, 35, 39, 36), (35, 33, 37, 39)])
_uv = me_cube_005.uv_layers.new(name='UVMap')
_uv.uv.foreach_set('vector', [0.375, 0.5078, 0.375, 0.5, 0.625, 0.5078, 0.625, 0.2422, 0.125, 0.5, 0.375, 0.2422, 0.375, 0.007812, 0.125, 0.75, 0.625, 0.007812, 0.625, 0.7422, 0.375, 0.75, 0.375, 0.7422, 0.125, 0.7422, 0.375, 0.7422, 0.375, 0.75, 0.125, 0.75, 0.625, 0.7422, 0.875, 0.7422, 0.125, 0.75, 0.375, 0.75, 0.625, 0.5625, 0.875, 0.5625, 0.875, 0.625, 0.625, 0.625, 0.125, 0.5625, 0.375, 0.5625, 0.375, 0.625, 0.125, 0.625, 0.375, 0.5625, 0.625, 0.5625, 0.625, 0.625, 0.375, 0.625, 0.375, 0.0625, 0.625, 0.0625, 0.625, 0.125, 0.375, 0.125, 0.375, 0.5312, 0.625, 0.5312, 0.625, 0.5625, 0.375, 0.5625, 0.125, 0.5312, 0.375, 0.5312, 0.375, 0.5625, 0.125, 0.5625, 0.625, 0.5312, 0.875, 0.5312, 0.875, 0.5625, 0.625, 0.5625, 0.375, 0.125, 0.625, 0.125, 0.625, 0.1875, 0.375, 0.1875, 0.625, 0.5156, 0.875, 0.5156, 0.875, 0.5312, 0.625, 0.5312, 0.125, 0.5156, 0.375, 0.5156, 0.375, 0.5312, 0.125, 0.5312, 0.375, 0.5156, 0.625, 0.5156, 0.625, 0.5312, 0.375, 0.5312, 0.375, 0.1875, 0.625, 0.1875, 0.625, 0.2188, 0.375, 0.2188, 0.375, 0.5078, 0.625, 0.5078, 0.625, 0.5156, 0.375, 0.5156, 0.125, 0.5078, 0.375, 0.5078, 0.375, 0.5156, 0.125, 0.5156, 0.625, 0.5078, 0.875, 0.5078, 0.875, 0.5156, 0.625, 0.5156, 0.375, 0.2188, 0.625, 0.2188, 0.625, 0.2344, 0.375, 0.2344, 0.125, 0.5, 0.375, 0.5, 0.375, 0.5078, 0.125, 0.5078, 0.375, 0.5, 0.125, 0.5, 0.875, 0.5078, 0.625, 0.5078, 0.375, 0.2344, 0.625, 0.2344, 0.625, 0.2422, 0.375, 0.2422, 0.375, 0.03125, 0.625, 0.03125, 0.625, 0.0625, 0.375, 0.0625, 0.625, 0.625, 0.875, 0.625, 0.875, 0.6875, 0.625, 0.6875, 0.125, 0.625, 0.375, 0.625, 0.375, 0.6875, 0.125, 0.6875, 0.375, 0.625, 0.625, 0.625, 0.625, 0.6875, 0.375, 0.6875, 0.375, 0.01562, 0.625, 0.01562, 0.625, 0.03125, 0.375, 0.03125, 0.625, 0.6875, 0.875, 0.6875, 0.875, 0.7188, 0.625, 0.7188, 0.125, 0.6875, 0.375, 0.6875, 0.375, 0.7188, 0.125, 0.7188, 0.375, 0.6875, 0.625, 0.6875, 0.625, 0.7188, 0.375, 0.7188, 0.375, 0.007812, 0.625, 0.007812, 0.625, 0.01562, 0.375, 0.01562, 0.625, 0.7188, 0.875, 0.7188, 0.875, 0.7344, 0.625, 0.7344, 0.125, 0.7188, 0.375, 0.7188, 0.375, 0.7344, 0.125, 0.7344, 0.375, 0.7188, 0.625, 0.7188, 0.625, 0.7344, 0.375, 0.7344, 0.625, 0.7344, 0.875, 0.7344, 0.875, 0.7422, 0.625, 0.7422, 0.125, 0.7344, 0.375, 0.7344, 0.375, 0.7422, 0.125, 0.7422, 0.375, 0.7344, 0.625, 0.7344, 0.625, 0.7422, 0.375, 0.7422])
me_cube_005.update()
me_cube_006 = bpy.data.meshes.new('Cube.006')
me_cube_006.from_pydata([(-1.0, -1.0, -1.0), (-1.0, 1.0, -1.0), (1.0, -1.0, -1.0), (1.0, 1.0, -1.0), (-1.0, 0.0, -1.0), (-1.0, 0.0, 1.0), (1.0, 0.0, -1.0), (1.0, 0.0, 1.0), (-1.0, 0.5, 1.0), (1.0, 0.5, -1.0), (-1.0, 0.5, -1.0), (1.0, 0.5, 1.0), (-1.0, 0.75, 1.0), (1.0, 0.75, -1.0), (-1.0, 0.75, -1.0), (1.0, 0.75, 1.0), (-1.0, 0.875, 1.0), (1.0, 0.875, -1.0), (-1.0, 0.875, -1.0), (1.0, 0.875, 1.0), (-1.0, 0.9508, 1.0), (1.0, 0.9508, -1.0), (-1.0, 0.9508, -1.0), (1.0, 0.9508, 1.0), (-1.0, -0.5, -1.0), (1.0, -0.5, 1.0), (-1.0, -0.5, 1.0), (1.0, -0.5, -1.0), (-1.0, -0.75, -1.0), (1.0, -0.75, 1.0), (-1.0, -0.75, 1.0), (1.0, -0.75, -1.0), (-1.0, -0.875, -1.0), (1.0, -0.875, 1.0), (-1.0, -0.875, 1.0), (1.0, -0.875, -1.0), (-1.0, -0.9508, -1.0), (1.0, -0.9508, 1.0), (-1.0, -0.9508, 1.0), (1.0, -0.9508, -1.0)], [], [(21, 3, 23), (20, 1, 22), (36, 0, 38), (37, 2, 39), (36, 39, 2, 0), (37, 38, 0, 2), (11, 8, 5, 7), (10, 9, 6, 4), (9, 11, 7, 6), (24, 26, 5, 4), (13, 15, 11, 9), (14, 13, 9, 10), (15, 12, 8, 11), (4, 5, 8, 10), (19, 16, 12, 15), (18, 17, 13, 14), (17, 19, 15, 13), (10, 8, 12, 14), (21, 23, 19, 17), (22, 21, 17, 18), (23, 20, 16, 19), (14, 12, 16, 18), (1, 3, 21, 22), (3, 1, 20, 23), (18, 16, 20, 22), (28, 30, 26, 24), (7, 5, 26, 25), (4, 6, 27, 24), (6, 7, 25, 27), (32, 34, 30, 28), (25, 26, 30, 29), (24, 27, 31, 28), (27, 25, 29, 31), (36, 38, 34, 32), (29, 30, 34, 33), (28, 31, 35, 32), (31, 29, 33, 35), (33, 34, 38, 37), (32, 35, 39, 36), (35, 33, 37, 39)])
_uv = me_cube_006.uv_layers.new(name='UVMap')
_uv.uv.foreach_set('vector', [0.375, 0.5078, 0.375, 0.5, 0.625, 0.5078, 0.625, 0.2422, 0.125, 0.5, 0.375, 0.2422, 0.375, 0.007812, 0.125, 0.75, 0.625, 0.007812, 0.625, 0.7422, 0.375, 0.75, 0.375, 0.7422, 0.125, 0.7422, 0.375, 0.7422, 0.375, 0.75, 0.125, 0.75, 0.625, 0.7422, 0.875, 0.7422, 0.125, 0.75, 0.375, 0.75, 0.625, 0.5625, 0.875, 0.5625, 0.875, 0.625, 0.625, 0.625, 0.125, 0.5625, 0.375, 0.5625, 0.375, 0.625, 0.125, 0.625, 0.375, 0.5625, 0.625, 0.5625, 0.625, 0.625, 0.375, 0.625, 0.375, 0.0625, 0.625, 0.0625, 0.625, 0.125, 0.375, 0.125, 0.375, 0.5312, 0.625, 0.5312, 0.625, 0.5625, 0.375, 0.5625, 0.125, 0.5312, 0.375, 0.5312, 0.375, 0.5625, 0.125, 0.5625, 0.625, 0.5312, 0.875, 0.5312, 0.875, 0.5625, 0.625, 0.5625, 0.375, 0.125, 0.625, 0.125, 0.625, 0.1875, 0.375, 0.1875, 0.625, 0.5156, 0.875, 0.5156, 0.875, 0.5312, 0.625, 0.5312, 0.125, 0.5156, 0.375, 0.5156, 0.375, 0.5312, 0.125, 0.5312, 0.375, 0.5156, 0.625, 0.5156, 0.625, 0.5312, 0.375, 0.5312, 0.375, 0.1875, 0.625, 0.1875, 0.625, 0.2188, 0.375, 0.2188, 0.375, 0.5078, 0.625, 0.5078, 0.625, 0.5156, 0.375, 0.5156, 0.125, 0.5078, 0.375, 0.5078, 0.375, 0.5156, 0.125, 0.5156, 0.625, 0.5078, 0.875, 0.5078, 0.875, 0.5156, 0.625, 0.5156, 0.375, 0.2188, 0.625, 0.2188, 0.625, 0.2344, 0.375, 0.2344, 0.125, 0.5, 0.375, 0.5, 0.375, 0.5078, 0.125, 0.5078, 0.375, 0.5, 0.125, 0.5, 0.875, 0.5078, 0.625, 0.5078, 0.375, 0.2344, 0.625, 0.2344, 0.625, 0.2422, 0.375, 0.2422, 0.375, 0.03125, 0.625, 0.03125, 0.625, 0.0625, 0.375, 0.0625, 0.625, 0.625, 0.875, 0.625, 0.875, 0.6875, 0.625, 0.6875, 0.125, 0.625, 0.375, 0.625, 0.375, 0.6875, 0.125, 0.6875, 0.375, 0.625, 0.625, 0.625, 0.625, 0.6875, 0.375, 0.6875, 0.375, 0.01562, 0.625, 0.01562, 0.625, 0.03125, 0.375, 0.03125, 0.625, 0.6875, 0.875, 0.6875, 0.875, 0.7188, 0.625, 0.7188, 0.125, 0.6875, 0.375, 0.6875, 0.375, 0.7188, 0.125, 0.7188, 0.375, 0.6875, 0.625, 0.6875, 0.625, 0.7188, 0.375, 0.7188, 0.375, 0.007812, 0.625, 0.007812, 0.625, 0.01562, 0.375, 0.01562, 0.625, 0.7188, 0.875, 0.7188, 0.875, 0.7344, 0.625, 0.7344, 0.125, 0.7188, 0.375, 0.7188, 0.375, 0.7344, 0.125, 0.7344, 0.375, 0.7188, 0.625, 0.7188, 0.625, 0.7344, 0.375, 0.7344, 0.625, 0.7344, 0.875, 0.7344, 0.875, 0.7422, 0.625, 0.7422, 0.125, 0.7344, 0.375, 0.7344, 0.375, 0.7422, 0.125, 0.7422, 0.375, 0.7344, 0.625, 0.7344, 0.625, 0.7422, 0.375, 0.7422])
me_cube_006.update()
me_cube_007 = bpy.data.meshes.new('Cube.007')
me_cube_007.from_pydata([(-1.0, -1.0, -1.0), (-1.0, 1.0, -1.0), (1.0, -1.0, -1.0), (1.0, 1.0, -1.0), (-1.0, 0.0, -1.0), (-1.0, 0.0, 1.0), (1.0, 0.0, -1.0), (1.0, 0.0, 1.0)], [(7, 6), (5, 4)], [(7, 5, 0, 2), (4, 6, 2, 0), (3, 1, 5, 7), (1, 3, 6, 4)])
_uv = me_cube_007.uv_layers.new(name='UVMap')
_uv.uv.foreach_set('vector', [0.0, 0.0, 0.0, 0.0, 0.125, 0.75, 0.375, 0.75, 0.125, 0.625, 0.375, 0.625, 0.375, 0.75, 0.125, 0.75, 0.375, 0.5, 0.125, 0.5, 0.0, 0.0, 0.0, 0.0, 0.125, 0.5, 0.375, 0.5, 0.375, 0.625, 0.125, 0.625])
me_cube_007.update()
me_cube_008 = bpy.data.meshes.new('Cube.008')
me_cube_008.from_pydata([(-1.0, -1.0, -1.0), (-1.0, -1.0, 1.0), (-1.0, 1.0, -1.0), (-1.0, 1.0, 1.0), (1.0, -1.0, -1.0), (1.0, -1.0, 1.0), (1.0, 1.0, -1.0), (1.0, 1.0, 1.0)], [], [(0, 1, 3, 2), (2, 3, 7, 6), (6, 7, 5, 4), (4, 5, 1, 0), (2, 6, 4, 0), (7, 3, 1, 5)])
_uv = me_cube_008.uv_layers.new(name='UVMap')
_uv.uv.foreach_set('vector', [0.375, 0.0, 0.625, 0.0, 0.625, 0.25, 0.375, 0.25, 0.375, 0.25, 0.625, 0.25, 0.625, 0.5, 0.375, 0.5, 0.375, 0.5, 0.625, 0.5, 0.625, 0.75, 0.375, 0.75, 0.375, 0.75, 0.625, 0.75, 0.625, 1.0, 0.375, 1.0, 0.125, 0.5, 0.375, 0.5, 0.375, 0.75, 0.125, 0.75, 0.625, 0.5, 0.875, 0.5, 0.875, 0.75, 0.625, 0.75])
me_cube_008.update()
me_cube_010 = bpy.data.meshes.new('Cube.010')
me_cube_010.from_pydata([(-0.986, -0.01553, 2.624), (-0.986, -0.01553, 4.624), (-0.986, 1.984, 2.624), (-0.986, 1.984, 4.624), (1.014, -0.01553, 2.624), (1.014, -0.01553, 4.624), (1.014, 1.984, 2.624), (1.014, 1.984, 4.624)], [], [(0, 1, 3, 2), (2, 3, 7, 6), (6, 7, 5, 4), (4, 5, 1, 0), (2, 6, 4, 0), (7, 3, 1, 5)])
_uv = me_cube_010.uv_layers.new(name='UVMap')
_uv.uv.foreach_set('vector', [0.375, 0.0, 0.625, 0.0, 0.625, 0.25, 0.375, 0.25, 0.375, 0.25, 0.625, 0.25, 0.625, 0.5, 0.375, 0.5, 0.375, 0.5, 0.625, 0.5, 0.625, 0.75, 0.375, 0.75, 0.375, 0.75, 0.625, 0.75, 0.625, 1.0, 0.375, 1.0, 0.125, 0.5, 0.375, 0.5, 0.375, 0.75, 0.125, 0.75, 0.625, 0.5, 0.875, 0.5, 0.875, 0.75, 0.625, 0.75])
me_cube_010.update()
me_cube_011 = bpy.data.meshes.new('Cube.011')
me_cube_011.from_pydata([(-0.986, -0.01553, 2.624), (-0.986, -0.01553, 4.624), (-0.986, 1.984, 2.624), (-0.986, 1.984, 4.624), (1.014, -0.01553, 2.624), (1.014, -0.01553, 4.624), (1.014, 1.984, 2.624), (1.014, 1.984, 4.624)], [], [(0, 1, 3, 2), (2, 3, 7, 6), (6, 7, 5, 4), (4, 5, 1, 0), (2, 6, 4, 0), (7, 3, 1, 5)])
_uv = me_cube_011.uv_layers.new(name='UVMap')
_uv.uv.foreach_set('vector', [0.375, 0.0, 0.625, 0.0, 0.625, 0.25, 0.375, 0.25, 0.375, 0.25, 0.625, 0.25, 0.625, 0.5, 0.375, 0.5, 0.375, 0.5, 0.625, 0.5, 0.625, 0.75, 0.375, 0.75, 0.375, 0.75, 0.625, 0.75, 0.625, 1.0, 0.375, 1.0, 0.125, 0.5, 0.375, 0.5, 0.375, 0.75, 0.125, 0.75, 0.625, 0.5, 0.875, 0.5, 0.875, 0.75, 0.625, 0.75])
me_cube_011.update()
me_cube_012 = bpy.data.meshes.new('Cube.012')
me_cube_012.from_pydata([(-0.8128, -0.8128, -1.0), (-0.8128, 0.8128, -1.0), (0.8128, -0.8128, -1.0), (1.0, -1.0, 1.0), (0.8128, 0.8128, -1.0), (1.0, 1.0, 1.0), (-0.2064, -1.0, 1.0), (-1.0, -1.0, 0.2064), (-0.4118, -1.0, 0.973), (-0.6032, -1.0, 0.8937), (-0.7676, -1.0, 0.7676), (-0.8937, -1.0, 0.6032), (-0.973, -1.0, 0.4118), (-1.0, 1.0, 0.2064), (-0.2064, 1.0, 1.0), (-0.973, 1.0, 0.4118), (-0.8937, 1.0, 0.6032), (-0.7676, 1.0, 0.7676), (-0.6032, 1.0, 0.8937), (-0.4118, 1.0, 0.973), (-1.0, 1.0, -1.0), (-1.0, -1.0, -1.0), (1.0, 1.0, -1.0), (1.0, -1.0, -1.0), (-0.8128, 0.8128, -0.701), (-0.8128, -0.8128, -0.701), (0.8128, 0.8128, -0.701), (0.8128, -0.8128, -0.701)], [], [(5, 14, 6, 3), (22, 5, 3, 23), (21, 7, 13, 20), (1, 4, 26, 24), (20, 13, 15, 16, 17, 18, 19, 14, 5, 22), (6, 14, 19, 8), (8, 19, 18, 9), (9, 18, 17, 10), (10, 17, 16, 11), (11, 16, 15, 12), (12, 15, 13, 7), (23, 3, 6, 8, 9, 10, 11, 12, 7, 21), (1, 0, 21, 20), (4, 1, 20, 22), (2, 4, 22, 23), (0, 2, 23, 21), (24, 26, 27, 25), (4, 2, 27, 26), (0, 1, 24, 25), (2, 0, 25, 27)])
me_cube_012.polygons.foreach_set('use_smooth', [True] * 20)
_uv = me_cube_012.uv_layers.new(name='UVMap')
_uv.uv.foreach_set('vector', [0.625, 0.5, 0.7758, 0.5, 0.7758, 0.75, 0.625, 0.75, 0.375, 0.5, 0.625, 0.5, 0.625, 0.75, 0.375, 0.75, 0.375, 0.0, 0.5258, 0.0, 0.5258, 0.25, 0.375, 0.25, 0.1484, 0.5234, 0.3516, 0.5234, 0.3516, 0.5234, 0.1484, 0.5234, 0.375, 0.25, 0.5258, 0.25, 0.5515, 0.2534, 0.5754, 0.2633, 0.5959, 0.2791, 0.6117, 0.2996, 0.6216, 0.3235, 0.625, 0.3492, 0.625, 0.5, 0.375, 0.5, 0.7758, 0.75, 0.7758, 0.5, 0.8015, 0.5, 0.8015, 0.75, 0.8015, 0.75, 0.8015, 0.5, 0.8254, 0.5, 0.8254, 0.75, 0.8254, 0.75, 0.8254, 0.5, 0.875, 0.5, 0.875, 0.75, 0.625, 0.0, 0.625, 0.25, 0.5754, 0.25, 0.5754, 0.0, 0.5754, 0.0, 0.5754, 0.25, 0.5515, 0.25, 0.5515, 0.0, 0.5515, 0.0, 0.5515, 0.25, 0.5258, 0.25, 0.5258, 0.0, 0.375, 0.75, 0.625, 0.75, 0.625, 0.9008, 0.6216, 0.9265, 0.6117, 0.9504, 0.5959, 0.9709, 0.5754, 0.9867, 0.5515, 0.9966, 0.5258, 1.0, 0.375, 1.0, 0.1484, 0.5234, 0.1484, 0.7266, 0.125, 0.75, 0.125, 0.5, 0.3516, 0.5234, 0.1484, 0.5234, 0.125, 0.5, 0.375, 0.5, 0.3516, 0.7266, 0.3516, 0.5234, 0.375, 0.5, 0.375, 0.75, 0.1484, 0.7266, 0.3516, 0.7266, 0.375, 0.75, 0.125, 0.75, 0.1484, 0.5234, 0.3516, 0.5234, 0.3516, 0.7266, 0.1484, 0.7266, 0.3516, 0.5234, 0.3516, 0.7266, 0.3516, 0.7266, 0.3516, 0.5234, 0.1484, 0.7266, 0.1484, 0.5234, 0.1484, 0.5234, 0.1484, 0.7266, 0.3516, 0.7266, 0.1484, 0.7266, 0.1484, 0.7266, 0.3516, 0.7266])
me_cube_012.update()
me_cube_013 = bpy.data.meshes.new('Cube.013')
me_cube_013.from_pydata([(-0.8128, -0.8128, -1.0), (-0.8128, 0.8128, -1.0), (0.8128, -0.8128, -1.0), (1.0, -1.0, 1.0), (0.8128, 0.8128, -1.0), (1.0, 1.0, 1.0), (-0.2064, -1.0, 1.0), (-1.0, -1.0, 0.2064), (-0.4118, -1.0, 0.973), (-0.6032, -1.0, 0.8937), (-0.7676, -1.0, 0.7676), (-0.8937, -1.0, 0.6032), (-0.973, -1.0, 0.4118), (-1.0, 1.0, 0.2064), (-0.2064, 1.0, 1.0), (-0.973, 1.0, 0.4118), (-0.8937, 1.0, 0.6032), (-0.7676, 1.0, 0.7676), (-0.6032, 1.0, 0.8937), (-0.4118, 1.0, 0.973), (-1.0, 1.0, -1.0), (-1.0, -1.0, -1.0), (1.0, 1.0, -1.0), (1.0, -1.0, -1.0), (-0.8128, 0.8128, -0.701), (-0.8128, -0.8128, -0.701), (0.8128, 0.8128, -0.701), (0.8128, -0.8128, -0.701)], [], [(5, 14, 6, 3), (22, 5, 3, 23), (21, 7, 13, 20), (1, 4, 26, 24), (20, 13, 15, 16, 17, 18, 19, 14, 5, 22), (6, 14, 19, 8), (8, 19, 18, 9), (9, 18, 17, 10), (10, 17, 16, 11), (11, 16, 15, 12), (12, 15, 13, 7), (23, 3, 6, 8, 9, 10, 11, 12, 7, 21), (1, 0, 21, 20), (4, 1, 20, 22), (2, 4, 22, 23), (0, 2, 23, 21), (24, 26, 27, 25), (4, 2, 27, 26), (0, 1, 24, 25), (2, 0, 25, 27)])
me_cube_013.polygons.foreach_set('use_smooth', [True] * 20)
_uv = me_cube_013.uv_layers.new(name='UVMap')
_uv.uv.foreach_set('vector', [0.625, 0.5, 0.7758, 0.5, 0.7758, 0.75, 0.625, 0.75, 0.375, 0.5, 0.625, 0.5, 0.625, 0.75, 0.375, 0.75, 0.375, 0.0, 0.5258, 0.0, 0.5258, 0.25, 0.375, 0.25, 0.1484, 0.5234, 0.3516, 0.5234, 0.3516, 0.5234, 0.1484, 0.5234, 0.375, 0.25, 0.5258, 0.25, 0.5515, 0.2534, 0.5754, 0.2633, 0.5959, 0.2791, 0.6117, 0.2996, 0.6216, 0.3235, 0.625, 0.3492, 0.625, 0.5, 0.375, 0.5, 0.7758, 0.75, 0.7758, 0.5, 0.8015, 0.5, 0.8015, 0.75, 0.8015, 0.75, 0.8015, 0.5, 0.8254, 0.5, 0.8254, 0.75, 0.8254, 0.75, 0.8254, 0.5, 0.875, 0.5, 0.875, 0.75, 0.625, 0.0, 0.625, 0.25, 0.5754, 0.25, 0.5754, 0.0, 0.5754, 0.0, 0.5754, 0.25, 0.5515, 0.25, 0.5515, 0.0, 0.5515, 0.0, 0.5515, 0.25, 0.5258, 0.25, 0.5258, 0.0, 0.375, 0.75, 0.625, 0.75, 0.625, 0.9008, 0.6216, 0.9265, 0.6117, 0.9504, 0.5959, 0.9709, 0.5754, 0.9867, 0.5515, 0.9966, 0.5258, 1.0, 0.375, 1.0, 0.1484, 0.5234, 0.1484, 0.7266, 0.125, 0.75, 0.125, 0.5, 0.3516, 0.5234, 0.1484, 0.5234, 0.125, 0.5, 0.375, 0.5, 0.3516, 0.7266, 0.3516, 0.5234, 0.375, 0.5, 0.375, 0.75, 0.1484, 0.7266, 0.3516, 0.7266, 0.375, 0.75, 0.125, 0.75, 0.1484, 0.5234, 0.3516, 0.5234, 0.3516, 0.7266, 0.1484, 0.7266, 0.3516, 0.5234, 0.3516, 0.7266, 0.3516, 0.7266, 0.3516, 0.5234, 0.1484, 0.7266, 0.1484, 0.5234, 0.1484, 0.5234, 0.1484, 0.7266, 0.3516, 0.7266, 0.1484, 0.7266, 0.1484, 0.7266, 0.3516, 0.7266])
me_cube_013.update()
me_cube_015 = bpy.data.meshes.new('Cube.015')
me_cube_015.from_pydata([(-1.0, -1.0, -1.0), (-1.0, -1.0, 1.0), (-1.0, 1.0, -1.0), (-1.0, 1.0, 1.0), (1.0, -1.0, -1.0), (1.0, -1.0, 1.0), (1.0, 1.0, -1.0), (1.0, 1.0, 1.0)], [], [(0, 1, 3, 2), (2, 3, 7, 6), (6, 7, 5, 4), (4, 5, 1, 0), (2, 6, 4, 0), (7, 3, 1, 5)])
_uv = me_cube_015.uv_layers.new(name='UVMap')
_uv.uv.foreach_set('vector', [0.375, 0.0, 0.625, 0.0, 0.625, 0.25, 0.375, 0.25, 0.375, 0.25, 0.625, 0.25, 0.625, 0.5, 0.375, 0.5, 0.375, 0.5, 0.625, 0.5, 0.625, 0.75, 0.375, 0.75, 0.375, 0.75, 0.625, 0.75, 0.625, 1.0, 0.375, 1.0, 0.125, 0.5, 0.375, 0.5, 0.375, 0.75, 0.125, 0.75, 0.625, 0.5, 0.875, 0.5, 0.875, 0.75, 0.625, 0.75])
me_cube_015.update()

# ---- curves / text
cu_beziercurve = bpy.data.curves.new('BezierCurve', 'CURVE')
cu_beziercurve.dimensions = '3D'
_sp = cu_beziercurve.splines.new('BEZIER'); _sp.bezier_points.add(3)
_sp.bezier_points.foreach_set('co', [-1.301, -0.01081, 0.6482, -1.413, 0.3272, 0.4044, -0.03499, 0.3131, 0.4015, 0.07819, 0.15, 0.2871])
_sp.bezier_points.foreach_set('handle_left', [-1.673, -0.4283, 0.5985, -1.512, 0.3263, 0.4033, -0.287, 0.3116, 0.3987, 0.09256, 0.1699, 0.3838])
_sp.bezier_points.foreach_set('handle_right', [-0.9618, 0.369, 0.6934, -1.126, 0.3295, 0.4076, 0.1944, 0.3145, 0.404, 0.05623, 0.1196, 0.1395])
for _p, _l, _r in zip(_sp.bezier_points, ['ALIGNED', 'ALIGNED', 'ALIGNED', 'ALIGNED'], ['ALIGNED', 'ALIGNED', 'ALIGNED', 'ALIGNED']): _p.handle_left_type = _l; _p.handle_right_type = _r
_sp.order_u = 0
_sp.order_v = 0
cu_beziercurve.use_path = True
cu_beziercurve.bevel_mode = 'OBJECT'
cu_beziercurve.fill_mode = 'FULL'
cu_beziercurve.use_fill_caps = True
cu_nurbscircle = bpy.data.curves.new('NurbsCircle', 'CURVE')
cu_nurbscircle.dimensions = '3D'
_sp = cu_nurbscircle.splines.new('NURBS'); _sp.points.add(7)
_sp.points.foreach_set('co', [0.0, -1.0, 0.0, 1.0, -1.0, -1.0, 0.0, 0.7071, -1.0, 0.0, 0.0, 1.0, -1.0, 1.0, 0.0, 0.7071, 0.0, 1.0, 0.0, 1.0, 1.0, 1.0, 0.0, 0.7071, 1.0, 0.0, 0.0, 1.0, 1.0, -1.0, 0.0, 0.7071])
_sp.order_u = 3
_sp.order_v = 0
_sp.use_cyclic_u = True
_sp.use_endpoint_u = True
_sp.use_bezier_u = True
cu_nurbscircle.use_path = True
cu_nurbscircle.fill_mode = 'FULL'
cu_beziercurve_001 = bpy.data.curves.new('BezierCurve.001', 'CURVE')
cu_beziercurve_001.dimensions = '3D'
_sp = cu_beziercurve_001.splines.new('BEZIER'); _sp.bezier_points.add(3)
_sp.bezier_points.foreach_set('co', [-0.7356, -0.3082, 0.5207, -0.5964, 0.2223, 0.3847, -0.03499, 0.3131, 0.4015, 0.07819, 0.466, 0.2871])
_sp.bezier_points.foreach_set('handle_left', [-1.016, -0.7936, 0.554, -0.6104, -0.1112, 0.3921, -0.287, 0.3116, 0.3987, 0.09256, 0.4859, 0.3838])
_sp.bezier_points.foreach_set('handle_right', [-0.5354, 0.03801, 0.497, -0.5906, 0.3615, 0.3817, 0.1944, 0.3145, 0.404, 0.05623, 0.4356, 0.1395])
for _p, _l, _r in zip(_sp.bezier_points, ['ALIGNED', 'ALIGNED', 'ALIGNED', 'ALIGNED'], ['ALIGNED', 'ALIGNED', 'ALIGNED', 'ALIGNED']): _p.handle_left_type = _l; _p.handle_right_type = _r
_sp.order_u = 0
_sp.order_v = 0
cu_beziercurve_001.use_path = True
cu_beziercurve_001.bevel_mode = 'OBJECT'
cu_beziercurve_001.fill_mode = 'FULL'
cu_beziercurve_001.use_fill_caps = True

# ---- objects
ob_hangar = bpy.data.objects.new('Hangar', me_cube)
ob_light = bpy.data.objects.new('Light', light_light)
ob_camera = bpy.data.objects.new('Camera', cam_camera)
ob_roof_buffer = bpy.data.objects.new('Roof buffer', me_cube_005)
ob_roof_buffer_001 = bpy.data.objects.new('Roof buffer.001', me_cube_006)
ob_roof_slope = bpy.data.objects.new('Roof slope', me_cube_007)
ob_sign = bpy.data.objects.new('Sign', me_cube_008)
ob_fireext1 = bpy.data.objects.new('Fireext1', me_cube_010)
ob_fireext2 = bpy.data.objects.new('Fireext2', me_cube_011)
ob_cube = bpy.data.objects.new('Cube', me_cube_012)
ob_cube_001 = bpy.data.objects.new('Cube.001', me_cube_013)
ob_cable_left_lamp = bpy.data.objects.new('cable left lamp', cu_beziercurve)
ob_nurbscircle = bpy.data.objects.new('NurbsCircle', cu_nurbscircle)
ob_cable_left_lamp_001 = bpy.data.objects.new('cable left lamp.001', cu_beziercurve_001)
ob_sign_001 = bpy.data.objects.new('Sign.001', me_cube_015)

# ---- transforms, parenting, visibility, modifiers, constraints
ob_hangar.location = (0.0, 0.0, 3.5)
ob_hangar.lock_rotations_4d = False
ob_hangar.empty_display_type = 'ARROWS'
ob_hangar.lineart.crease_threshold = 0.0
ob_light.location = (-20.24, -11.51, -0.4512)
ob_light.rotation_euler = (0.6503, 0.05522, 1.866)
ob_light.lock_rotations_4d = False
ob_light.empty_display_type = 'ARROWS'
ob_light.color = (0.0, 0.0, 0.0, 0.0)
ob_light.lineart.crease_threshold = 0.0
ob_camera.location = (7.359, -17.47, 4.958)
ob_camera.rotation_euler = (1.109, 0.0, 0.8149)
ob_camera.lock_rotations_4d = False
ob_camera.empty_display_type = 'ARROWS'
ob_camera.color = (0.0, 0.0, 0.0, 0.0)
ob_camera.display_type = 'WIRE'
ob_camera.lineart.crease_threshold = 0.0
ob_roof_buffer.location = (-9.351, 0.0003293, 7.199)
ob_roof_buffer.scale = (0.1484, 7.5, 0.2)
ob_roof_buffer_001.location = (9.352, 0.0003293, 7.199)
ob_roof_buffer_001.scale = (0.1484, 7.5, 0.2)
ob_roof_slope.location = (-0.0001912, -0.007595, 7.199)
ob_roof_slope.scale = (9.203, 7.5, 0.15)
ob_sign.location = (-9.523, 0.01845, 6.006)
ob_sign.scale = (0.025, 4.5, 0.5)
ob_fireext1.location = (-10.01, -6.422, 1.301)
ob_fireext1.rotation_euler = (1.31, -1.591, 1.834)
ob_fireext1.scale = (0.35, 0.15, 0.11)
ob_fireext2.location = (-10.01, -7.183, 1.301)
ob_fireext2.rotation_euler = (1.31, -1.591, 1.834)
ob_fireext2.scale = (0.35, 0.15, 0.11)
ob_cube.location = (-9.748, 6.657, 5.929)
ob_cube.scale = (0.25, 0.2, 0.1)
_m = ob_cube.modifiers.new('Subdivision', 'SUBSURF')
_m.levels = 0
ob_cube_001.location = (-9.748, -6.586, 5.929)
ob_cube_001.scale = (0.25, 0.2, 0.1)
_m = ob_cube_001.modifiers.new('Subdivision', 'SUBSURF')
_m.levels = 0
ob_cable_left_lamp.location = (-9.902, 6.616, 5.98)
ob_cable_left_lamp.rotation_euler = (-0.0, 1.571, 0.0)
ob_nurbscircle.location = (-9.123, 10.02, 0.07143)
ob_nurbscircle.scale = (0.005674, 0.005674, 0.005674)
ob_cable_left_lamp_001.location = (-9.902, -7.165, 5.98)
ob_cable_left_lamp_001.rotation_euler = (-0.0, 1.571, 0.0)
ob_sign_001.location = (-9.508, 7.007, 3.154)
ob_sign_001.scale = (0.0125, 0.7, 0.8)
cu_beziercurve.bevel_object = ob_nurbscircle
cu_beziercurve_001.bevel_object = ob_nurbscircle

# ---- collection membership
col_collection.objects.link(ob_hangar)
col_collection.objects.link(ob_light)
col_collection.objects.link(ob_camera)
col_collection.objects.link(ob_roof_buffer)
col_collection.objects.link(ob_roof_buffer_001)
col_collection.objects.link(ob_roof_slope)
col_collection.objects.link(ob_sign)
col_collection.objects.link(ob_fireext1)
col_collection.objects.link(ob_fireext2)
col_collection.objects.link(ob_cube)
col_collection.objects.link(ob_cube_001)
col_collection.objects.link(ob_cable_left_lamp)
col_collection.objects.link(ob_nurbscircle)
col_collection.objects.link(ob_cable_left_lamp_001)
col_collection.objects.link(ob_sign_001)

# ---- scene / render settings (as saved in the file)
scene.camera = ob_camera
scene.frame_start = 1; scene.frame_end = 250; scene.frame_set(0)
scene.render.engine = 'BLENDER_EEVEE_NEXT'
scene.cycles.sampling_pattern = 'TABULATED_SOBOL'
scene.cycles.use_light_tree = False
scene.view_settings.view_transform = 'Filmic'
bpy.context.view_layer.update()
